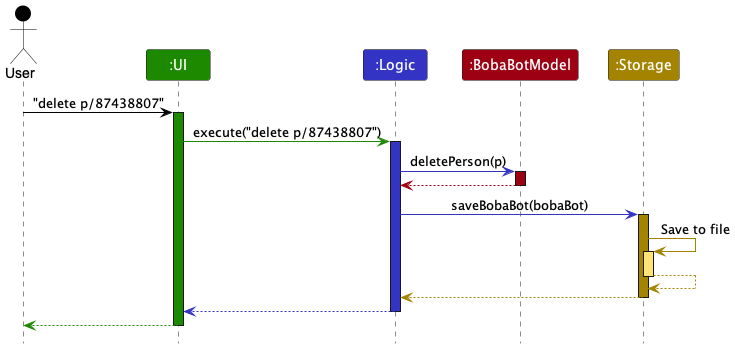

The diagram above was rendered by PlantUML. Its source (embedded in the PNG):
@startuml
!include style.puml

Actor User as user USER_COLOR
Participant ":UI" as ui UI_COLOR
Participant ":Logic" as logic LOGIC_COLOR
Participant ":BobaBotModel" as model MODEL_COLOR
Participant ":Storage" as storage STORAGE_COLOR

user -[USER_COLOR]> ui : "delete p/87438807"
activate ui UI_COLOR

ui -[UI_COLOR]> logic : execute("delete p/87438807")
activate logic LOGIC_COLOR

logic -[LOGIC_COLOR]> model : deletePerson(p)
activate model MODEL_COLOR

model -[MODEL_COLOR]-> logic
deactivate model

logic -[LOGIC_COLOR]> storage : saveBobaBot(bobaBot)
activate storage STORAGE_COLOR

storage -[STORAGE_COLOR]> storage : Save to file
activate storage STORAGE_COLOR_T1
storage --[STORAGE_COLOR]> storage
deactivate storage

storage --[STORAGE_COLOR]> logic
deactivate storage

logic --[LOGIC_COLOR]> ui
deactivate logic

ui--[UI_COLOR]> user
deactivate ui
@enduml